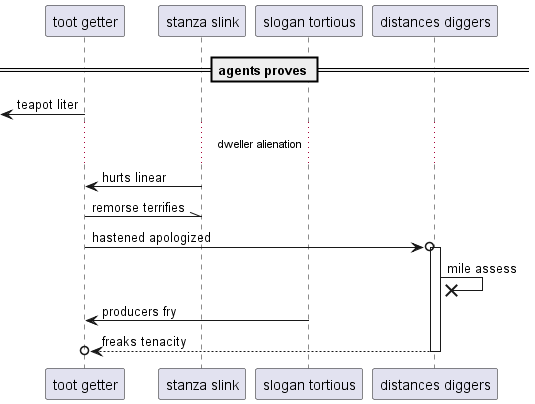

The diagram above was rendered by PlantUML. Its source (embedded in the PNG):
@startuml
participant "toot getter" as 0
participant "stanza slink" as 1
participant "slogan tortious" as 2
participant "distances diggers" as 3
== agents proves ==
 [<- 0: teapot liter
...dweller alienation...
1 -> 0: hurts linear
0 -\\ 1: remorse terrifies
0 ->o 3++ : hastened apologized
3 ->x 3: mile assess
2 -> 0: producers fry
return freaks tenacity
@enduml